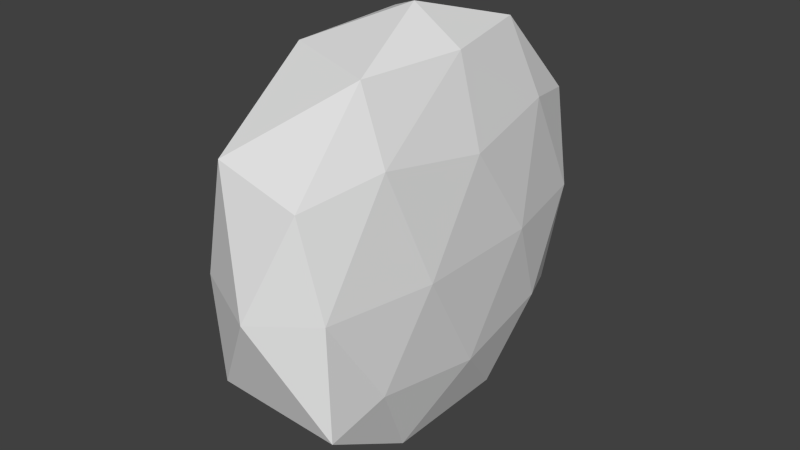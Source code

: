 # Source: Wheel.blend  (saved by Blender 2.73.0; exported with 4.5.12 LTS)
import bpy
from mathutils import Matrix  # noqa: F401  (used for matrix-valued properties, if any)

bpy.ops.wm.read_factory_settings(use_empty=True)
scene = bpy.context.scene
scene.name = 'Scene'

# ---- collections
col_collection_1 = bpy.data.collections.new('Collection 1'); scene.collection.children.link(col_collection_1)

# ---- world
world_world = bpy.data.worlds.new('World'); scene.world = world_world
world_world.color = (0.05088, 0.05088, 0.05088)
world_world.use_sun_shadow = False
world_world.sun_shadow_jitter_overblur = 0.0
world_world.cycles.sampling_method = 'MANUAL'
world_world.cycles.sample_map_resolution = 256

# ---- meshes
me_icosphere = bpy.data.meshes.new('Icosphere')
me_icosphere.from_pydata([(0.0, 0.0, -1.0), (0.2868, -0.5257, -0.4472), (-0.2797, -0.8506, -0.4472), (-0.4772, 0.0, -0.4472), (-0.2764, 0.8506, -0.4472), (0.2868, 0.5257, -0.4472), (0.1591, -0.8506, 0.4472), (-0.4226, -0.5257, 0.4472), (-0.4226, 0.5257, 0.4472), (0.1591, 0.8506, 0.4472), (0.3356, 0.0, 0.4472), (0.0, 0.0, 1.0), (-0.1625, -0.5, -0.8507), (0.2017, -0.309, -0.8507), (0.2629, -0.809, -0.5257), (0.3231, 0.0, -0.5257), (0.2017, 0.309, -0.8507), (-0.3594, 0.0, -0.8507), (-0.4113, -0.5, -0.5257), (-0.1625, 0.5, -0.8507), (-0.4113, 0.5, -0.5257), (0.1553, 0.809, -0.5257), (0.3518, -0.309, 0.0), (0.3518, 0.309, 0.0), (0.0, -1.0, 0.0), (0.248, -0.809, 0.0), (-0.4953, -0.309, 0.0), (-0.3792, -0.809, 0.0), (-0.381, 0.809, 0.0), (-0.4953, 0.309, 0.0), (0.248, 0.809, 0.0), (0.0, 1.0, 0.0), (0.2767, -0.5, 0.5257), (-0.2754, -0.809, 0.5257), (-0.4632, 0.0, 0.5257), (-0.2629, 0.809, 0.5257), (0.2767, 0.5, 0.5257), (0.1625, -0.5, 0.8507), (0.2303, 0.0, 0.8507), (-0.3273, -0.309, 0.8507), (-0.3567, 0.309, 0.8507), (0.112, 0.5, 0.8507)], [], [(0, 13, 12), (1, 13, 15), (0, 12, 17), (0, 17, 19), (0, 19, 16), (1, 15, 22), (2, 14, 24), (3, 18, 26), (4, 20, 28), (5, 21, 30), (1, 22, 25), (2, 24, 27), (3, 26, 29), (4, 28, 31), (5, 30, 23), (6, 32, 37), (7, 33, 39), (8, 34, 40), (9, 35, 41), (10, 36, 38), (38, 41, 11), (38, 36, 41), (36, 9, 41), (41, 40, 11), (41, 35, 40), (35, 8, 40), (40, 39, 11), (40, 34, 39), (34, 7, 39), (39, 37, 11), (39, 33, 37), (33, 6, 37), (37, 38, 11), (37, 32, 38), (32, 10, 38), (23, 36, 10), (23, 30, 36), (30, 9, 36), (31, 35, 9), (31, 28, 35), (28, 8, 35), (29, 34, 8), (29, 26, 34), (26, 7, 34), (27, 33, 7), (27, 24, 33), (24, 6, 33), (25, 32, 6), (25, 22, 32), (22, 10, 32), (30, 31, 9), (30, 21, 31), (21, 4, 31), (28, 29, 8), (28, 20, 29), (20, 3, 29), (26, 27, 7), (26, 18, 27), (18, 2, 27), (24, 25, 6), (24, 14, 25), (14, 1, 25), (22, 23, 10), (22, 15, 23), (15, 5, 23), (16, 21, 5), (16, 19, 21), (19, 4, 21), (19, 20, 4), (19, 17, 20), (17, 3, 20), (17, 18, 3), (17, 12, 18), (12, 2, 18), (15, 16, 5), (15, 13, 16), (13, 0, 16), (12, 14, 2), (12, 13, 14), (13, 1, 14)])
me_icosphere.use_remesh_preserve_volume = False
me_icosphere.use_remesh_preserve_attributes = False
me_icosphere.use_mirror_vertex_groups = False
me_icosphere.update()

# ---- objects
ob_icosphere = bpy.data.objects.new('Icosphere', me_icosphere)

# ---- transforms, parenting, visibility, modifiers, constraints
ob_icosphere.location = (0.0, 0.0, 0.0)
ob_icosphere.lineart.crease_threshold = 0.0

# ---- collection membership
col_collection_1.objects.link(ob_icosphere)

# ---- scene / render settings (as saved in the file)
scene.frame_start = 1; scene.frame_end = 250; scene.frame_set(1)
scene.render.engine = 'BLENDER_EEVEE_NEXT'
scene.render.resolution_percentage = 50
scene.render.dither_intensity = 0.0
scene.cycles.use_denoising = False
scene.cycles.samples = 10
scene.cycles.sampling_pattern = 'TABULATED_SOBOL'
scene.cycles.light_sampling_threshold = 0.0
scene.cycles.use_adaptive_sampling = False
scene.cycles.use_light_tree = False
scene.cycles.blur_glossy = 0.0
scene.cycles.pixel_filter_type = 'GAUSSIAN'
scene.cycles.sample_clamp_indirect = 0.0
scene.view_settings.view_transform = 'Standard'
bpy.context.view_layer.update()

# ---- added for rendering (the .blend has no active camera and no usable light): camera, sun
cam_auto = bpy.data.cameras.new('AutoCamera')
cam_auto.lens = 50.0
cam_auto.sensor_width = 36.0
cam_auto.clip_end = 1000.0
ob_auto_camera = bpy.data.objects.new('AutoCamera', cam_auto)
scene.collection.objects.link(ob_auto_camera)
ob_auto_camera.location = (2.65999, -3.27812, 2.18541)
ob_auto_camera.rotation_euler = (1.09748, -7.21219e-08, 0.694738)
scene.camera = ob_auto_camera
light_auto_sun = bpy.data.lights.new('AutoSun', 'SUN')
light_auto_sun.energy = 3.0
light_auto_sun.angle = 0.0523599
ob_auto_sun = bpy.data.objects.new('AutoSun', light_auto_sun)
scene.collection.objects.link(ob_auto_sun)
ob_auto_sun.rotation_euler = (0.872665, 0.174533, 0.523599)
bpy.context.view_layer.update()
